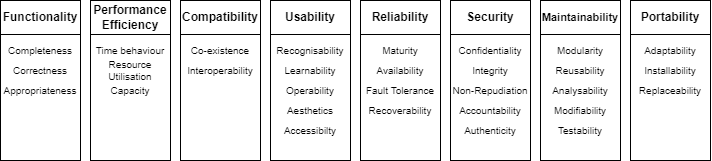

The diagram above was exported from draw.io. Its source (the exported page's mxGraphModel, read from the mxfile embedded in the PNG):
<mxGraphModel dx="1036" dy="623" grid="1" gridSize="10" guides="1" tooltips="1" connect="1" arrows="1" fold="1" page="1" pageScale="1" pageWidth="827" pageHeight="1169" math="0" shadow="0">
  <root>
    <mxCell id="_cMEJkciD_aqV913pfZD-0" />
    <mxCell id="_cMEJkciD_aqV913pfZD-1" parent="_cMEJkciD_aqV913pfZD-0" />
    <mxCell id="cZ0vHt0oVeqG0NVhwaIE-133" value="" style="rounded=0;whiteSpace=wrap;html=1;container=1;recursiveResize=0;collapsible=0;" parent="_cMEJkciD_aqV913pfZD-1" vertex="1">
      <mxGeometry x="10" y="520" width="80" height="160" as="geometry" />
    </mxCell>
    <mxCell id="cZ0vHt0oVeqG0NVhwaIE-130" value="Completeness" style="rounded=0;whiteSpace=wrap;html=1;strokeColor=none;fontSize=10;fillColor=none;" parent="cZ0vHt0oVeqG0NVhwaIE-133" vertex="1">
      <mxGeometry x="0.040000000000020464" y="40" width="80" height="20" as="geometry" />
    </mxCell>
    <mxCell id="cZ0vHt0oVeqG0NVhwaIE-131" value="Correctness" style="rounded=0;whiteSpace=wrap;html=1;strokeColor=none;fontSize=10;fillColor=none;" parent="cZ0vHt0oVeqG0NVhwaIE-133" vertex="1">
      <mxGeometry x="0.040000000000020464" y="60" width="80" height="20" as="geometry" />
    </mxCell>
    <mxCell id="cZ0vHt0oVeqG0NVhwaIE-132" value="Appropriateness" style="rounded=0;whiteSpace=wrap;html=1;strokeColor=none;fontSize=10;fillColor=none;" parent="cZ0vHt0oVeqG0NVhwaIE-133" vertex="1">
      <mxGeometry x="0.040000000000020464" y="80" width="80" height="20" as="geometry" />
    </mxCell>
    <mxCell id="cZ0vHt0oVeqG0NVhwaIE-0" value="Functionality" style="rounded=0;whiteSpace=wrap;html=1;fontStyle=1" parent="cZ0vHt0oVeqG0NVhwaIE-133" vertex="1">
      <mxGeometry width="80" height="34" as="geometry" />
    </mxCell>
    <mxCell id="cZ0vHt0oVeqG0NVhwaIE-141" value="" style="rounded=0;whiteSpace=wrap;html=1;container=1;recursiveResize=0;collapsible=0;" parent="_cMEJkciD_aqV913pfZD-1" vertex="1">
      <mxGeometry x="100" y="520" width="80" height="160" as="geometry" />
    </mxCell>
    <mxCell id="cZ0vHt0oVeqG0NVhwaIE-142" value="Time behaviour" style="rounded=0;whiteSpace=wrap;html=1;strokeColor=none;fontSize=10;fillColor=none;" parent="cZ0vHt0oVeqG0NVhwaIE-141" vertex="1">
      <mxGeometry x="0.040000000000020464" y="40" width="80" height="20" as="geometry" />
    </mxCell>
    <mxCell id="cZ0vHt0oVeqG0NVhwaIE-143" value="Resource Utilisation" style="rounded=0;whiteSpace=wrap;html=1;strokeColor=none;fontSize=10;fillColor=none;" parent="cZ0vHt0oVeqG0NVhwaIE-141" vertex="1">
      <mxGeometry x="0.040000000000020464" y="60" width="80" height="20" as="geometry" />
    </mxCell>
    <mxCell id="cZ0vHt0oVeqG0NVhwaIE-144" value="Capacity" style="rounded=0;whiteSpace=wrap;html=1;strokeColor=none;fontSize=10;fillColor=none;" parent="cZ0vHt0oVeqG0NVhwaIE-141" vertex="1">
      <mxGeometry x="0.040000000000020464" y="80" width="80" height="20" as="geometry" />
    </mxCell>
    <mxCell id="cZ0vHt0oVeqG0NVhwaIE-145" value="Performance Efficiency" style="rounded=0;whiteSpace=wrap;html=1;fontStyle=1" parent="cZ0vHt0oVeqG0NVhwaIE-141" vertex="1">
      <mxGeometry width="80" height="34" as="geometry" />
    </mxCell>
    <mxCell id="cZ0vHt0oVeqG0NVhwaIE-146" value="" style="rounded=0;whiteSpace=wrap;html=1;container=1;recursiveResize=0;collapsible=0;" parent="_cMEJkciD_aqV913pfZD-1" vertex="1">
      <mxGeometry x="190" y="520" width="80" height="160" as="geometry" />
    </mxCell>
    <mxCell id="cZ0vHt0oVeqG0NVhwaIE-147" value="Co-existence" style="rounded=0;whiteSpace=wrap;html=1;strokeColor=none;fontSize=10;fillColor=none;" parent="cZ0vHt0oVeqG0NVhwaIE-146" vertex="1">
      <mxGeometry x="0.040000000000020464" y="40" width="80" height="20" as="geometry" />
    </mxCell>
    <mxCell id="cZ0vHt0oVeqG0NVhwaIE-148" value="Interoperability" style="rounded=0;whiteSpace=wrap;html=1;strokeColor=none;fontSize=10;fillColor=none;" parent="cZ0vHt0oVeqG0NVhwaIE-146" vertex="1">
      <mxGeometry x="0.040000000000020464" y="60" width="80" height="20" as="geometry" />
    </mxCell>
    <mxCell id="cZ0vHt0oVeqG0NVhwaIE-150" value="Compatibility" style="rounded=0;whiteSpace=wrap;html=1;fontStyle=1" parent="cZ0vHt0oVeqG0NVhwaIE-146" vertex="1">
      <mxGeometry width="80" height="34" as="geometry" />
    </mxCell>
    <mxCell id="cZ0vHt0oVeqG0NVhwaIE-151" value="" style="rounded=0;whiteSpace=wrap;html=1;container=1;recursiveResize=0;collapsible=0;" parent="_cMEJkciD_aqV913pfZD-1" vertex="1">
      <mxGeometry x="280" y="520" width="80" height="160" as="geometry" />
    </mxCell>
    <mxCell id="cZ0vHt0oVeqG0NVhwaIE-152" value="Recognisability" style="rounded=0;whiteSpace=wrap;html=1;strokeColor=none;fontSize=10;fillColor=none;" parent="cZ0vHt0oVeqG0NVhwaIE-151" vertex="1">
      <mxGeometry x="0.040000000000020464" y="40" width="80" height="20" as="geometry" />
    </mxCell>
    <mxCell id="cZ0vHt0oVeqG0NVhwaIE-153" value="Learnability" style="rounded=0;whiteSpace=wrap;html=1;strokeColor=none;fontSize=10;fillColor=none;" parent="cZ0vHt0oVeqG0NVhwaIE-151" vertex="1">
      <mxGeometry x="0.040000000000020464" y="60" width="80" height="20" as="geometry" />
    </mxCell>
    <mxCell id="cZ0vHt0oVeqG0NVhwaIE-154" value="Usability" style="rounded=0;whiteSpace=wrap;html=1;fontStyle=1" parent="cZ0vHt0oVeqG0NVhwaIE-151" vertex="1">
      <mxGeometry width="80" height="34" as="geometry" />
    </mxCell>
    <mxCell id="cZ0vHt0oVeqG0NVhwaIE-155" value="Operability" style="rounded=0;whiteSpace=wrap;html=1;strokeColor=none;fontSize=10;fillColor=none;" parent="_cMEJkciD_aqV913pfZD-1" vertex="1">
      <mxGeometry x="280.04" y="600" width="80" height="20" as="geometry" />
    </mxCell>
    <mxCell id="cZ0vHt0oVeqG0NVhwaIE-156" value="Aesthetics" style="rounded=0;whiteSpace=wrap;html=1;strokeColor=none;fontSize=10;fillColor=none;" parent="_cMEJkciD_aqV913pfZD-1" vertex="1">
      <mxGeometry x="280.04" y="620" width="80" height="20" as="geometry" />
    </mxCell>
    <mxCell id="cZ0vHt0oVeqG0NVhwaIE-157" value="Accessibilty" style="rounded=0;whiteSpace=wrap;html=1;strokeColor=none;fontSize=10;fillColor=none;" parent="_cMEJkciD_aqV913pfZD-1" vertex="1">
      <mxGeometry x="280.04" y="640" width="80" height="20" as="geometry" />
    </mxCell>
    <mxCell id="cZ0vHt0oVeqG0NVhwaIE-158" value="" style="rounded=0;whiteSpace=wrap;html=1;container=1;recursiveResize=0;collapsible=0;" parent="_cMEJkciD_aqV913pfZD-1" vertex="1">
      <mxGeometry x="370" y="520" width="80" height="160" as="geometry" />
    </mxCell>
    <mxCell id="cZ0vHt0oVeqG0NVhwaIE-159" value="Maturity" style="rounded=0;whiteSpace=wrap;html=1;strokeColor=none;fontSize=10;fillColor=none;" parent="cZ0vHt0oVeqG0NVhwaIE-158" vertex="1">
      <mxGeometry x="0.040000000000020464" y="40" width="80" height="20" as="geometry" />
    </mxCell>
    <mxCell id="cZ0vHt0oVeqG0NVhwaIE-160" value="Availability" style="rounded=0;whiteSpace=wrap;html=1;strokeColor=none;fontSize=10;fillColor=none;" parent="cZ0vHt0oVeqG0NVhwaIE-158" vertex="1">
      <mxGeometry x="0.040000000000020464" y="60" width="80" height="20" as="geometry" />
    </mxCell>
    <mxCell id="cZ0vHt0oVeqG0NVhwaIE-161" value="Reliability" style="rounded=0;whiteSpace=wrap;html=1;fontStyle=1" parent="cZ0vHt0oVeqG0NVhwaIE-158" vertex="1">
      <mxGeometry width="80" height="34" as="geometry" />
    </mxCell>
    <mxCell id="cZ0vHt0oVeqG0NVhwaIE-166" value="Fault Tolerance" style="rounded=0;whiteSpace=wrap;html=1;strokeColor=none;fontSize=10;fillColor=none;" parent="_cMEJkciD_aqV913pfZD-1" vertex="1">
      <mxGeometry x="370.04" y="600" width="80" height="20" as="geometry" />
    </mxCell>
    <mxCell id="cZ0vHt0oVeqG0NVhwaIE-167" value="Recoverability" style="rounded=0;whiteSpace=wrap;html=1;strokeColor=none;fontSize=10;fillColor=none;" parent="_cMEJkciD_aqV913pfZD-1" vertex="1">
      <mxGeometry x="370.04" y="620" width="80" height="20" as="geometry" />
    </mxCell>
    <mxCell id="cZ0vHt0oVeqG0NVhwaIE-168" value="" style="rounded=0;whiteSpace=wrap;html=1;container=1;recursiveResize=0;collapsible=0;" parent="_cMEJkciD_aqV913pfZD-1" vertex="1">
      <mxGeometry x="460" y="520" width="80" height="160" as="geometry" />
    </mxCell>
    <mxCell id="cZ0vHt0oVeqG0NVhwaIE-169" value="Confidentiality" style="rounded=0;whiteSpace=wrap;html=1;strokeColor=none;fontSize=10;fillColor=none;" parent="cZ0vHt0oVeqG0NVhwaIE-168" vertex="1">
      <mxGeometry x="0.040000000000020464" y="40" width="80" height="20" as="geometry" />
    </mxCell>
    <mxCell id="cZ0vHt0oVeqG0NVhwaIE-170" value="Integrity" style="rounded=0;whiteSpace=wrap;html=1;strokeColor=none;fontSize=10;fillColor=none;" parent="cZ0vHt0oVeqG0NVhwaIE-168" vertex="1">
      <mxGeometry x="0.040000000000020464" y="60" width="80" height="20" as="geometry" />
    </mxCell>
    <mxCell id="cZ0vHt0oVeqG0NVhwaIE-171" value="Security" style="rounded=0;whiteSpace=wrap;html=1;fontStyle=1" parent="cZ0vHt0oVeqG0NVhwaIE-168" vertex="1">
      <mxGeometry width="80" height="34" as="geometry" />
    </mxCell>
    <mxCell id="cZ0vHt0oVeqG0NVhwaIE-172" value="Non-Repudiation" style="rounded=0;whiteSpace=wrap;html=1;strokeColor=none;fontSize=10;fillColor=none;" parent="_cMEJkciD_aqV913pfZD-1" vertex="1">
      <mxGeometry x="460.04" y="600" width="80" height="20" as="geometry" />
    </mxCell>
    <mxCell id="cZ0vHt0oVeqG0NVhwaIE-173" value="Accountability" style="rounded=0;whiteSpace=wrap;html=1;strokeColor=none;fontSize=10;fillColor=none;" parent="_cMEJkciD_aqV913pfZD-1" vertex="1">
      <mxGeometry x="460.04" y="620" width="80" height="20" as="geometry" />
    </mxCell>
    <mxCell id="cZ0vHt0oVeqG0NVhwaIE-174" value="Authenticity" style="rounded=0;whiteSpace=wrap;html=1;strokeColor=none;fontSize=10;fillColor=none;" parent="_cMEJkciD_aqV913pfZD-1" vertex="1">
      <mxGeometry x="460.04" y="640" width="80" height="20" as="geometry" />
    </mxCell>
    <mxCell id="cZ0vHt0oVeqG0NVhwaIE-176" value="" style="rounded=0;whiteSpace=wrap;html=1;container=1;recursiveResize=0;collapsible=0;" parent="_cMEJkciD_aqV913pfZD-1" vertex="1">
      <mxGeometry x="550" y="520" width="80" height="160" as="geometry" />
    </mxCell>
    <mxCell id="cZ0vHt0oVeqG0NVhwaIE-177" value="Modularity" style="rounded=0;whiteSpace=wrap;html=1;strokeColor=none;fontSize=10;fillColor=none;" parent="cZ0vHt0oVeqG0NVhwaIE-176" vertex="1">
      <mxGeometry x="0.040000000000020464" y="40" width="80" height="20" as="geometry" />
    </mxCell>
    <mxCell id="cZ0vHt0oVeqG0NVhwaIE-178" value="Reusability" style="rounded=0;whiteSpace=wrap;html=1;strokeColor=none;fontSize=10;fillColor=none;" parent="cZ0vHt0oVeqG0NVhwaIE-176" vertex="1">
      <mxGeometry x="0.040000000000020464" y="60" width="80" height="20" as="geometry" />
    </mxCell>
    <mxCell id="cZ0vHt0oVeqG0NVhwaIE-179" value="Maintainability" style="rounded=0;whiteSpace=wrap;html=1;fontStyle=1;fontSize=11;" parent="cZ0vHt0oVeqG0NVhwaIE-176" vertex="1">
      <mxGeometry width="80" height="34" as="geometry" />
    </mxCell>
    <mxCell id="cZ0vHt0oVeqG0NVhwaIE-180" value="Analysability" style="rounded=0;whiteSpace=wrap;html=1;strokeColor=none;fontSize=10;fillColor=none;" parent="_cMEJkciD_aqV913pfZD-1" vertex="1">
      <mxGeometry x="550.04" y="600" width="80" height="20" as="geometry" />
    </mxCell>
    <mxCell id="cZ0vHt0oVeqG0NVhwaIE-181" value="Modifiability" style="rounded=0;whiteSpace=wrap;html=1;strokeColor=none;fontSize=10;fillColor=none;" parent="_cMEJkciD_aqV913pfZD-1" vertex="1">
      <mxGeometry x="550.04" y="620" width="80" height="20" as="geometry" />
    </mxCell>
    <mxCell id="cZ0vHt0oVeqG0NVhwaIE-182" value="Testability" style="rounded=0;whiteSpace=wrap;html=1;strokeColor=none;fontSize=10;fillColor=none;" parent="_cMEJkciD_aqV913pfZD-1" vertex="1">
      <mxGeometry x="550.04" y="640" width="80" height="20" as="geometry" />
    </mxCell>
    <mxCell id="cZ0vHt0oVeqG0NVhwaIE-183" value="" style="rounded=0;whiteSpace=wrap;html=1;container=1;recursiveResize=0;collapsible=0;" parent="_cMEJkciD_aqV913pfZD-1" vertex="1">
      <mxGeometry x="640" y="520" width="80" height="160" as="geometry" />
    </mxCell>
    <mxCell id="cZ0vHt0oVeqG0NVhwaIE-184" value="Adaptability" style="rounded=0;whiteSpace=wrap;html=1;strokeColor=none;fontSize=10;fillColor=none;" parent="cZ0vHt0oVeqG0NVhwaIE-183" vertex="1">
      <mxGeometry x="0.040000000000020464" y="40" width="80" height="20" as="geometry" />
    </mxCell>
    <mxCell id="cZ0vHt0oVeqG0NVhwaIE-185" value="Installability" style="rounded=0;whiteSpace=wrap;html=1;strokeColor=none;fontSize=10;fillColor=none;" parent="cZ0vHt0oVeqG0NVhwaIE-183" vertex="1">
      <mxGeometry x="0.040000000000020464" y="60" width="80" height="20" as="geometry" />
    </mxCell>
    <mxCell id="cZ0vHt0oVeqG0NVhwaIE-186" value="Portability" style="rounded=0;whiteSpace=wrap;html=1;fontStyle=1" parent="cZ0vHt0oVeqG0NVhwaIE-183" vertex="1">
      <mxGeometry width="80" height="34" as="geometry" />
    </mxCell>
    <mxCell id="cZ0vHt0oVeqG0NVhwaIE-187" value="Replaceability" style="rounded=0;whiteSpace=wrap;html=1;strokeColor=none;fontSize=10;fillColor=none;" parent="_cMEJkciD_aqV913pfZD-1" vertex="1">
      <mxGeometry x="640.04" y="600" width="80" height="20" as="geometry" />
    </mxCell>
  </root>
</mxGraphModel>